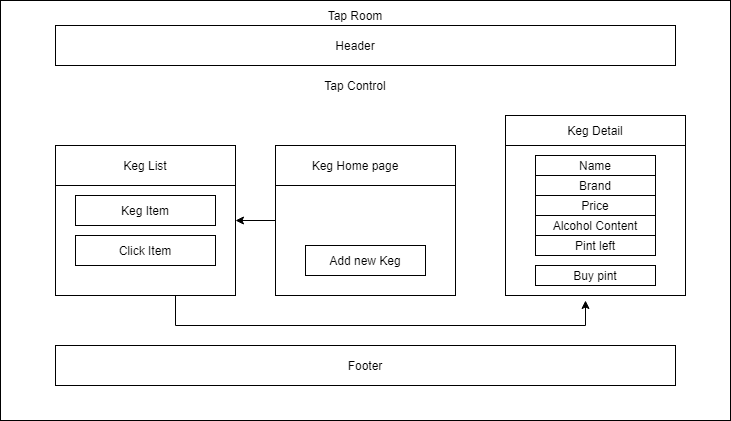

The diagram above was exported from draw.io. Its source (the exported page's mxGraphModel, read from the mxfile embedded in the PNG):
<mxGraphModel dx="782" dy="436" grid="1" gridSize="10" guides="1" tooltips="1" connect="1" arrows="1" fold="1" page="1" pageScale="1" pageWidth="850" pageHeight="1100" math="0" shadow="0">
  <root>
    <mxCell id="0" />
    <mxCell id="1" parent="0" />
    <mxCell id="ul9jEno9oVbOi4m8gjLA-1" value="" style="rounded=0;whiteSpace=wrap;html=1;" parent="1" vertex="1">
      <mxGeometry x="25" y="15" width="730" height="420" as="geometry" />
    </mxCell>
    <mxCell id="ul9jEno9oVbOi4m8gjLA-7" value="" style="rounded=0;whiteSpace=wrap;html=1;" parent="1" vertex="1">
      <mxGeometry x="80" y="40" width="620" height="40" as="geometry" />
    </mxCell>
    <mxCell id="ul9jEno9oVbOi4m8gjLA-12" value="" style="rounded=0;whiteSpace=wrap;html=1;" parent="1" vertex="1">
      <mxGeometry x="80" y="160" width="180" height="150" as="geometry" />
    </mxCell>
    <mxCell id="ul9jEno9oVbOi4m8gjLA-36" value="" style="edgeStyle=orthogonalEdgeStyle;rounded=0;orthogonalLoop=1;jettySize=auto;html=1;" parent="1" edge="1">
      <mxGeometry relative="1" as="geometry">
        <mxPoint x="240" y="310" as="sourcePoint" />
        <Array as="points">
          <mxPoint x="200" y="310" />
          <mxPoint x="200" y="340" />
          <mxPoint x="610" y="340" />
        </Array>
        <mxPoint x="610" y="315" as="targetPoint" />
      </mxGeometry>
    </mxCell>
    <mxCell id="ul9jEno9oVbOi4m8gjLA-14" value="" style="rounded=0;whiteSpace=wrap;html=1;" parent="1" vertex="1">
      <mxGeometry x="300" y="160" width="180" height="150" as="geometry" />
    </mxCell>
    <mxCell id="ul9jEno9oVbOi4m8gjLA-16" value="Tap Room" style="text;html=1;strokeColor=none;fillColor=none;align=center;verticalAlign=middle;whiteSpace=wrap;rounded=0;" parent="1" vertex="1">
      <mxGeometry x="320" y="20" width="120" height="20" as="geometry" />
    </mxCell>
    <mxCell id="ul9jEno9oVbOi4m8gjLA-17" value="Tap Control" style="text;html=1;strokeColor=none;fillColor=none;align=center;verticalAlign=middle;whiteSpace=wrap;rounded=0;" parent="1" vertex="1">
      <mxGeometry x="320" y="90" width="120" height="20" as="geometry" />
    </mxCell>
    <mxCell id="ul9jEno9oVbOi4m8gjLA-18" value="Header" style="text;html=1;strokeColor=none;fillColor=none;align=center;verticalAlign=middle;whiteSpace=wrap;rounded=0;" parent="1" vertex="1">
      <mxGeometry x="320" y="50" width="120" height="20" as="geometry" />
    </mxCell>
    <mxCell id="ul9jEno9oVbOi4m8gjLA-19" value="Keg List" style="text;html=1;strokeColor=none;fillColor=none;align=center;verticalAlign=middle;whiteSpace=wrap;rounded=0;" parent="1" vertex="1">
      <mxGeometry x="110" y="170" width="120" height="20" as="geometry" />
    </mxCell>
    <mxCell id="ul9jEno9oVbOi4m8gjLA-20" value="Keg Home page" style="text;html=1;strokeColor=none;fillColor=none;align=center;verticalAlign=middle;whiteSpace=wrap;rounded=0;" parent="1" vertex="1">
      <mxGeometry x="320" y="170" width="120" height="20" as="geometry" />
    </mxCell>
    <mxCell id="ul9jEno9oVbOi4m8gjLA-25" value="" style="endArrow=none;html=1;exitX=1;exitY=0.25;exitDx=0;exitDy=0;entryX=0;entryY=0.25;entryDx=0;entryDy=0;" parent="1" edge="1">
      <mxGeometry width="50" height="50" relative="1" as="geometry">
        <mxPoint x="480" y="200" as="sourcePoint" />
        <mxPoint x="300" y="200" as="targetPoint" />
      </mxGeometry>
    </mxCell>
    <mxCell id="ul9jEno9oVbOi4m8gjLA-26" value="" style="endArrow=none;html=1;exitX=1;exitY=0.25;exitDx=0;exitDy=0;entryX=0;entryY=0.25;entryDx=0;entryDy=0;" parent="1" edge="1">
      <mxGeometry width="50" height="50" relative="1" as="geometry">
        <mxPoint x="260" y="200" as="sourcePoint" />
        <mxPoint x="80" y="200" as="targetPoint" />
      </mxGeometry>
    </mxCell>
    <mxCell id="ul9jEno9oVbOi4m8gjLA-28" value="Add new Keg" style="rounded=0;whiteSpace=wrap;html=1;" parent="1" vertex="1">
      <mxGeometry x="330" y="260" width="120" height="30" as="geometry" />
    </mxCell>
    <mxCell id="ul9jEno9oVbOi4m8gjLA-31" value="" style="endArrow=classic;html=1;exitX=0;exitY=0.5;exitDx=0;exitDy=0;" parent="1" source="ul9jEno9oVbOi4m8gjLA-14" target="ul9jEno9oVbOi4m8gjLA-12" edge="1">
      <mxGeometry width="50" height="50" relative="1" as="geometry">
        <mxPoint x="380" y="250" as="sourcePoint" />
        <mxPoint x="430" y="200" as="targetPoint" />
      </mxGeometry>
    </mxCell>
    <mxCell id="ul9jEno9oVbOi4m8gjLA-40" value="Keg Item" style="rounded=0;whiteSpace=wrap;html=1;" parent="1" vertex="1">
      <mxGeometry x="100" y="210" width="140" height="30" as="geometry" />
    </mxCell>
    <mxCell id="ul9jEno9oVbOi4m8gjLA-41" value="Click Item" style="rounded=0;whiteSpace=wrap;html=1;" parent="1" vertex="1">
      <mxGeometry x="100" y="250" width="140" height="30" as="geometry" />
    </mxCell>
    <mxCell id="-tfOU7BvWDVF3g0Gmqms-2" value="Footer" style="rounded=0;whiteSpace=wrap;html=1;" vertex="1" parent="1">
      <mxGeometry x="80" y="360" width="620" height="40" as="geometry" />
    </mxCell>
    <mxCell id="-tfOU7BvWDVF3g0Gmqms-15" value="" style="endArrow=none;html=1;exitX=1;exitY=0.25;exitDx=0;exitDy=0;entryX=0;entryY=0.25;entryDx=0;entryDy=0;" edge="1" parent="1">
      <mxGeometry width="50" height="50" relative="1" as="geometry">
        <mxPoint x="710" y="201.66666666666663" as="sourcePoint" />
        <mxPoint x="710" y="218.33333333333337" as="targetPoint" />
      </mxGeometry>
    </mxCell>
    <mxCell id="-tfOU7BvWDVF3g0Gmqms-19" value="" style="whiteSpace=wrap;html=1;aspect=fixed;" vertex="1" parent="1">
      <mxGeometry x="530" y="130" width="180" height="180" as="geometry" />
    </mxCell>
    <mxCell id="-tfOU7BvWDVF3g0Gmqms-20" value="Keg Detail" style="rounded=0;whiteSpace=wrap;html=1;" vertex="1" parent="1">
      <mxGeometry x="530" y="130" width="180" height="30" as="geometry" />
    </mxCell>
    <mxCell id="-tfOU7BvWDVF3g0Gmqms-21" value="Name" style="rounded=0;whiteSpace=wrap;html=1;" vertex="1" parent="1">
      <mxGeometry x="560" y="170" width="120" height="20" as="geometry" />
    </mxCell>
    <mxCell id="-tfOU7BvWDVF3g0Gmqms-22" value="Brand" style="rounded=0;whiteSpace=wrap;html=1;" vertex="1" parent="1">
      <mxGeometry x="560" y="190" width="120" height="20" as="geometry" />
    </mxCell>
    <mxCell id="-tfOU7BvWDVF3g0Gmqms-23" value="Price" style="rounded=0;whiteSpace=wrap;html=1;" vertex="1" parent="1">
      <mxGeometry x="560" y="210" width="120" height="20" as="geometry" />
    </mxCell>
    <mxCell id="-tfOU7BvWDVF3g0Gmqms-24" value="Alcohol Content" style="rounded=0;whiteSpace=wrap;html=1;" vertex="1" parent="1">
      <mxGeometry x="560" y="230" width="120" height="20" as="geometry" />
    </mxCell>
    <mxCell id="-tfOU7BvWDVF3g0Gmqms-25" value="Pint left" style="rounded=0;whiteSpace=wrap;html=1;" vertex="1" parent="1">
      <mxGeometry x="560" y="250" width="120" height="20" as="geometry" />
    </mxCell>
    <mxCell id="-tfOU7BvWDVF3g0Gmqms-26" value="Buy pint" style="rounded=0;whiteSpace=wrap;html=1;" vertex="1" parent="1">
      <mxGeometry x="560" y="280" width="120" height="20" as="geometry" />
    </mxCell>
  </root>
</mxGraphModel>